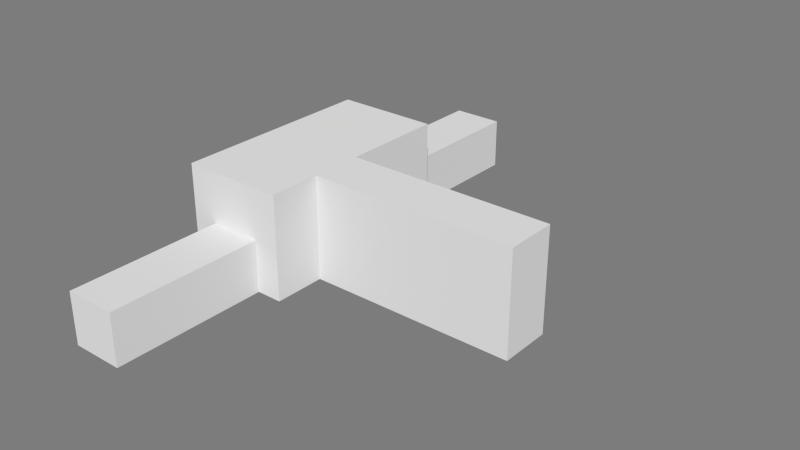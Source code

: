 # Source: PuzzleRoute.blend  (saved by Blender 2.71.0; exported with 4.5.12 LTS)
import bpy
from mathutils import Matrix  # noqa: F401  (used for matrix-valued properties, if any)

bpy.ops.wm.read_factory_settings(use_empty=True)
scene = bpy.context.scene
scene.name = 'Scene'

# ---- collections
col_collection_10 = bpy.data.collections.new('Collection 10'); scene.collection.children.link(col_collection_10)

# ---- materials (node trees are filled in below, after node groups)
mat_room = bpy.data.materials.new('Room')
mat_room.alpha_threshold = 0.0
mat_room.use_transparent_shadow = False
mat_room.diffuse_color = (0.7874, 0.7874, 0.7874, 1.0)
mat_room.roughness = 0.5
mat_room.specular_intensity = 0.0
mat_room.line_color = (0.0, 0.0, 0.0, 1.0)
mat_pressureplate = bpy.data.materials.new('PressurePlate')
mat_pressureplate.alpha_threshold = 0.0
mat_pressureplate.use_transparent_shadow = False
mat_pressureplate.diffuse_color = (0.0, 0.0, 0.0, 1.0)
mat_pressureplate.specular_color = (0.0, 0.0, 0.0)
mat_pressureplate.roughness = 0.5
mat_pressureplate.line_color = (0.0, 0.0, 0.0, 1.0)

# ---- material node trees

# ---- world
world_world = bpy.data.worlds.new('World'); scene.world = world_world
world_world.color = (0.2016, 0.2016, 0.2016)
world_world.use_sun_shadow = False
world_world.sun_shadow_jitter_overblur = 0.0
world_world.cycles.sampling_method = 'MANUAL'
world_world.cycles.sample_map_resolution = 256

# ---- meshes
me_room = bpy.data.meshes.new('Room')
me_room.from_pydata([(-1.0, -1.0, 0.0), (1.0, -1.0, 0.0), (-1.0, 1.0, 0.0), (1.0, 1.0, 0.0), (-1.0, -1.0, 2.0), (1.0, -1.0, 2.0), (-1.0, 1.0, 2.0), (1.0, 1.0, 2.0), (1.0, -0.125, 0.0), (1.0, -0.375, 0.0), (1.0, -0.125, 0.9), (1.0, -0.375, 0.9), (0.25, 1.0, 0.0), (-0.25, 1.0, 0.0), (0.25, 1.0, 0.9), (-0.25, 1.0, 0.9), (-0.25, -1.0, 0.0), (0.25, -1.0, 0.0), (-0.25, -1.0, 0.9), (0.25, -1.0, 0.9)], [], [(0, 16, 17, 1, 8, 9, 3, 12, 13, 2), (4, 6, 7, 5), (2, 6, 4, 0), (1, 5, 11, 9), (7, 10, 11, 5), (7, 3, 8, 10), (13, 15, 6, 2), (7, 6, 15, 14), (7, 14, 12, 3), (17, 19, 5, 1), (4, 5, 19, 18), (4, 18, 16, 0)])
me_room.materials.append(mat_room)
me_room.use_remesh_preserve_volume = False
me_room.use_remesh_preserve_attributes = False
me_room.use_mirror_vertex_groups = False
me_room.update()
me_plane_003 = bpy.data.meshes.new('Plane.003')
me_plane_003.from_pydata([(-1.0, -1.0, 250.0), (1.0, -1.0, 250.0), (-1.0, 1.0, 250.0), (1.0, 1.0, 250.0), (-0.75, -0.75, 250.0), (0.75, -0.75, 250.0), (-0.75, 0.75, 250.0), (0.75, 0.75, 250.0)], [(6, 4), (4, 5), (5, 7), (7, 6)], [(0, 1, 3, 2)])
me_plane_003.materials.append(mat_pressureplate)
me_plane_003.use_remesh_preserve_volume = False
me_plane_003.use_remesh_preserve_attributes = False
me_plane_003.use_mirror_vertex_groups = False
me_plane_003.update()
me_plane_001 = bpy.data.meshes.new('Plane.001')
me_plane_001.from_pydata([(-1.0, -1.0, 0.025), (1.0, -1.0, 0.025), (-1.0, 1.0, 0.025), (1.0, 1.0, 0.025), (-0.75, -0.75, 0.025), (0.75, -0.75, 0.025), (-0.75, 0.75, 0.025), (0.75, 0.75, 0.025)], [(6, 4), (4, 5), (5, 7), (7, 6)], [(0, 1, 3, 2)])
me_plane_001.materials.append(mat_pressureplate)
me_plane_001.use_remesh_preserve_volume = False
me_plane_001.use_remesh_preserve_attributes = False
me_plane_001.use_mirror_vertex_groups = False
me_plane_001.update()
me_corridor1 = bpy.data.meshes.new('Corridor1')
me_corridor1.from_pydata([(-1.0, -1.0, 0.0), (1.0, -1.0, 0.0), (-1.0, 1.0, 0.0), (1.0, 1.0, 0.0), (-1.0, -1.0, 1.0), (1.0, -1.0, 1.0), (-1.0, 1.0, 1.0), (1.0, 1.0, 1.0), (1.0, -0.5, 0.0), (1.0, 0.5, 0.0), (1.0, -0.5, 0.9), (1.0, 0.5, 0.9)], [], [(0, 1, 8, 9, 3, 2), (4, 6, 7, 5), (3, 7, 6, 2), (0, 4, 5, 1), (2, 6, 4, 0), (9, 11, 7, 3), (5, 7, 11, 10), (5, 10, 8, 1)])
me_corridor1.materials.append(mat_room)
me_corridor1.use_remesh_preserve_volume = False
me_corridor1.use_remesh_preserve_attributes = False
me_corridor1.use_mirror_vertex_groups = False
me_corridor1.update()
me_corridor2 = bpy.data.meshes.new('Corridor2')
me_corridor2.from_pydata([(-1.0, -1.0, 0.0), (1.0, -1.0, 0.0), (-1.0, 1.0, 0.0), (1.0, 1.0, 0.0), (-1.0, -1.0, 1.0), (1.0, -1.0, 1.0), (-1.0, 1.0, 1.0), (1.0, 1.0, 1.0), (1.0, -0.5, 0.0), (1.0, 0.5, 0.0), (1.0, -0.5, 0.9), (1.0, 0.5, 0.9)], [], [(0, 1, 8, 9, 3, 2), (4, 6, 7, 5), (3, 7, 6, 2), (0, 4, 5, 1), (2, 6, 4, 0), (9, 11, 7, 3), (5, 7, 11, 10), (5, 10, 8, 1)])
me_corridor2.materials.append(mat_room)
me_corridor2.use_remesh_preserve_volume = False
me_corridor2.use_remesh_preserve_attributes = False
me_corridor2.use_mirror_vertex_groups = False
me_corridor2.update()
me_tallcorridor2 = bpy.data.meshes.new('TallCorridor2')
me_tallcorridor2.from_pydata([(-1.0, -1.0, 0.0), (1.0, -1.0, 0.0), (-1.0, 1.0, 0.0), (1.0, 1.0, 0.0), (-1.0, -1.0, 2.0), (1.0, -1.0, 2.0), (-1.0, 1.0, 2.0), (1.0, 1.0, 2.0), (1.0, -0.5, 0.0), (1.0, 0.5, 0.0), (1.0, -0.5, 0.9), (1.0, 0.5, 0.9)], [(9, 8)], [(2, 0, 1, 3), (4, 6, 7, 5), (3, 7, 6, 2), (0, 4, 5, 1), (9, 11, 7, 3), (5, 7, 11, 10), (5, 10, 8, 1), (0, 2, 6, 4)])
me_tallcorridor2.materials.append(mat_room)
me_tallcorridor2.use_remesh_preserve_volume = False
me_tallcorridor2.use_remesh_preserve_attributes = False
me_tallcorridor2.use_mirror_vertex_groups = False
me_tallcorridor2.update()
me_tallcorridor1 = bpy.data.meshes.new('TallCorridor1')
me_tallcorridor1.from_pydata([(-1.0, -1.0, 0.0), (1.0, -1.0, 0.0), (-1.0, 1.0, 0.0), (1.0, 1.0, 0.0), (-1.0, -1.0, 2.0), (1.0, -1.0, 2.0), (-1.0, 1.0, 2.0), (1.0, 1.0, 2.0), (1.0, -0.5, 0.0), (1.0, 0.5, 0.0), (1.0, -0.5, 0.9), (1.0, 0.5, 0.9), (-1.0, 0.5, 0.0), (-1.0, -0.5, 0.0), (-1.0, 0.5, 0.9), (-1.0, -0.5, 0.9)], [], [(0, 1, 8, 9, 3, 2, 12, 13), (4, 6, 7, 5), (3, 7, 6, 2), (0, 4, 5, 1), (9, 11, 7, 3), (5, 7, 11, 10), (5, 10, 8, 1), (13, 15, 4, 0), (6, 4, 15, 14), (6, 14, 12, 2)])
me_tallcorridor1.materials.append(mat_room)
me_tallcorridor1.use_remesh_preserve_volume = False
me_tallcorridor1.use_remesh_preserve_attributes = False
me_tallcorridor1.use_mirror_vertex_groups = False
me_tallcorridor1.update()

# ---- objects
ob_room = bpy.data.objects.new('Room', me_room)
ob_pressureplatebase2 = bpy.data.objects.new('PressurePlateBase2', me_plane_003)
ob_pressureplatebase1 = bpy.data.objects.new('PressurePlateBase1', me_plane_001)
ob_corridor1 = bpy.data.objects.new('Corridor1', me_corridor1)
ob_corridor2 = bpy.data.objects.new('Corridor2', me_corridor2)
ob_tallcorridor2 = bpy.data.objects.new('TallCorridor2', me_tallcorridor2)
ob_tallcorridor1 = bpy.data.objects.new('TallCorridor1', me_tallcorridor1)

# ---- transforms, parenting, visibility, modifiers, constraints
ob_room.location = (0.0, 0.0, 0.0)
ob_room.scale = (1.0, 2.0, 1.0)
ob_room.lineart.crease_threshold = 0.0
ob_pressureplatebase2.parent = ob_room
ob_pressureplatebase2.matrix_parent_inverse = Matrix(((1.0, 0.0, 0.0, 0.0), (0.0, 0.5, 0.0, 0.0), (0.0, 0.0, 1.0, 0.0), (0.0, 0.0, 0.0, 1.0)))
ob_pressureplatebase2.location = (-0.5, -0.5, 0.0)
ob_pressureplatebase2.scale = (0.2, 0.2, 4.001e-05)
ob_pressureplatebase2.lineart.crease_threshold = 0.0
ob_pressureplatebase1.parent = ob_room
ob_pressureplatebase1.matrix_parent_inverse = Matrix(((1.0, 0.0, 0.0, 0.0), (0.0, 0.5, 0.0, 0.0), (0.0, 0.0, 1.0, 0.0), (0.0, 0.0, 0.0, 1.0)))
ob_pressureplatebase1.location = (-0.5, 0.5, 0.0)
ob_pressureplatebase1.scale = (0.2, 0.2, 0.4)
ob_pressureplatebase1.lineart.crease_threshold = 0.0
ob_corridor1.location = (0.0, 3.5, 0.0)
ob_corridor1.rotation_euler = (0.0, 0.0, -1.571)
ob_corridor1.scale = (1.5, 0.5, 1.0)
ob_corridor1.lineart.crease_threshold = 0.0
ob_corridor2.location = (0.0, -3.5, 0.0)
ob_corridor2.rotation_euler = (0.0, 0.0, 1.571)
ob_corridor2.scale = (1.5, 0.5, 1.0)
ob_corridor2.lineart.crease_threshold = 0.0
ob_tallcorridor2.location = (4.0, -0.5, 0.0)
ob_tallcorridor2.rotation_euler = (0.0, 0.0, 3.142)
ob_tallcorridor2.scale = (1.0, 0.5, 1.0)
ob_tallcorridor2.lineart.crease_threshold = 0.0
ob_tallcorridor1.location = (2.0, -0.5, 0.0)
ob_tallcorridor1.rotation_euler = (0.0, 0.0, 3.142)
ob_tallcorridor1.scale = (1.0, 0.5, 1.0)
ob_tallcorridor1.lineart.crease_threshold = 0.0

# ---- collection membership
col_collection_10.objects.link(ob_room)
col_collection_10.objects.link(ob_pressureplatebase2)
col_collection_10.objects.link(ob_pressureplatebase1)
col_collection_10.objects.link(ob_corridor1)
col_collection_10.objects.link(ob_corridor2)
col_collection_10.objects.link(ob_tallcorridor2)
col_collection_10.objects.link(ob_tallcorridor1)

# ---- scene / render settings (as saved in the file)
scene.frame_start = 1; scene.frame_end = 250; scene.frame_set(1)
scene.render.engine = 'BLENDER_EEVEE_NEXT'
scene.render.image_settings.color_mode = 'RGB'
scene.render.image_settings.compression = 90
scene.render.resolution_percentage = 50
scene.render.dither_intensity = 0.0
scene.render.bake_margin = 2
scene.cycles.use_denoising = False
scene.cycles.samples = 10
scene.cycles.sampling_pattern = 'TABULATED_SOBOL'
scene.cycles.light_sampling_threshold = 0.0
scene.cycles.use_adaptive_sampling = False
scene.cycles.use_light_tree = False
scene.cycles.blur_glossy = 0.0
scene.cycles.volume_bounces = 1
scene.cycles.pixel_filter_type = 'GAUSSIAN'
scene.cycles.sample_clamp_indirect = 0.0
scene.view_settings.view_transform = 'Standard'
bpy.context.view_layer.update()

# ---- added for rendering (the .blend has no active camera and no usable light): camera, sun
cam_auto = bpy.data.cameras.new('AutoCamera')
cam_auto.lens = 50.0
cam_auto.sensor_width = 36.0
cam_auto.clip_end = 1000.0
ob_auto_camera = bpy.data.objects.new('AutoCamera', cam_auto)
scene.collection.objects.link(ob_auto_camera)
ob_auto_camera.location = (12.9474, -13.1369, 9.75793)
ob_auto_camera.rotation_euler = (1.09748, -7.21219e-08, 0.694738)
scene.camera = ob_auto_camera
light_auto_sun = bpy.data.lights.new('AutoSun', 'SUN')
light_auto_sun.energy = 3.0
light_auto_sun.angle = 0.0523599
ob_auto_sun = bpy.data.objects.new('AutoSun', light_auto_sun)
scene.collection.objects.link(ob_auto_sun)
ob_auto_sun.rotation_euler = (0.872665, 0.174533, 0.523599)
bpy.context.view_layer.update()
